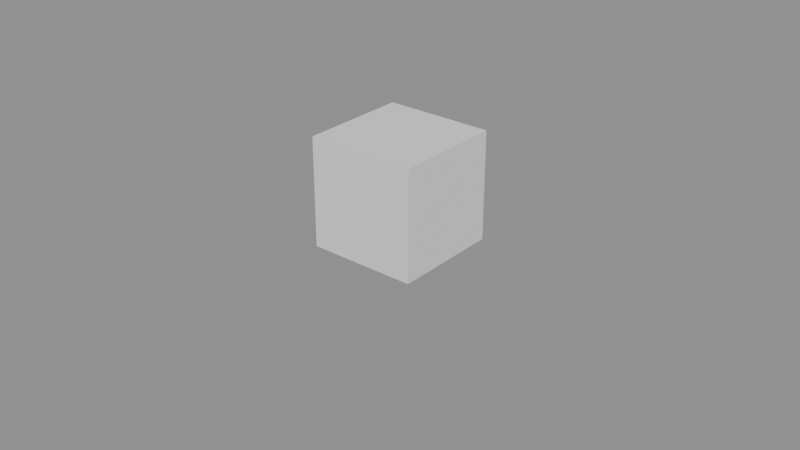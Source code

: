 # Source: ch08_05_fluid_no_flow.blend  (saved by Blender 5.3.31; exported with 4.5.12 LTS)
import bpy
from mathutils import Matrix  # noqa: F401  (used for matrix-valued properties, if any)

bpy.ops.wm.read_factory_settings(use_empty=True)
scene = bpy.context.scene
scene.name = 'SC_FLUID'

# ---- meshes
me_me_fluid_domain = bpy.data.meshes.new('ME_FLUID_Domain')
me_me_fluid_domain.from_pydata([(-1.0, -1.0, -1.0), (-1.0, -1.0, 1.0), (-1.0, 1.0, -1.0), (-1.0, 1.0, 1.0), (1.0, -1.0, -1.0), (1.0, -1.0, 1.0), (1.0, 1.0, -1.0), (1.0, 1.0, 1.0)], [], [(0, 1, 3, 2), (2, 3, 7, 6), (6, 7, 5, 4), (4, 5, 1, 0), (2, 6, 4, 0), (7, 3, 1, 5)])
me_me_fluid_domain.update()
me_me_fluid_source = bpy.data.meshes.new('ME_FLUID_Source')
me_me_fluid_source.from_pydata([(-0.3, -0.3, -0.3), (-0.3, -0.3, 0.3), (-0.3, 0.3, -0.3), (-0.3, 0.3, 0.3), (0.3, -0.3, -0.3), (0.3, -0.3, 0.3), (0.3, 0.3, -0.3), (0.3, 0.3, 0.3)], [], [(0, 1, 3, 2), (2, 3, 7, 6), (6, 7, 5, 4), (4, 5, 1, 0), (2, 6, 4, 0), (7, 3, 1, 5)])
me_me_fluid_source.update()

# ---- objects
ob_fluid_domain = bpy.data.objects.new('FLUID_Domain', me_me_fluid_domain)
ob_fluid_source = bpy.data.objects.new('FLUID_Source', me_me_fluid_source)

# ---- transforms, parenting, visibility, modifiers, constraints
ob_fluid_domain.location = (0.0, 0.0, 1.0)
ob_fluid_domain.display_type = 'SOLID'
_m = ob_fluid_domain.modifiers.new('Fluid', 'FLUID')
_m.fluid_type = 'DOMAIN'
_m = ob_fluid_domain.modifiers.new('Liquid Particle System', 'PARTICLE_SYSTEM')
ob_fluid_source.location = (0.0, 0.0, 1.2)

# ---- collection membership
scene.collection.objects.link(ob_fluid_domain)
scene.collection.objects.link(ob_fluid_source)

# ---- scene / render settings (as saved in the file)
scene.frame_start = 1; scene.frame_end = 20; scene.frame_set(1)
scene.render.engine = 'BLENDER_EEVEE_NEXT'
scene.render.bake_bias = 0.0
scene.render.bake_samples = 0
scene.render.compositor_device = 'GPU'
scene.eevee.use_volume_custom_range = False
scene.eevee.fast_gi_thickness_near = 0.1
scene.eevee.fast_gi_thickness_far = 0.0
scene.eevee.ray_tracing_options.screen_trace_thickness = 0.1
bpy.context.view_layer.update()

# ---- added for rendering (the .blend has no active camera and no usable light): camera, sun + grey world if the file has none
cam_auto = bpy.data.cameras.new('AutoCamera')
cam_auto.lens = 50.0
cam_auto.sensor_width = 36.0
cam_auto.clip_end = 1000.0
ob_auto_camera = bpy.data.objects.new('AutoCamera', cam_auto)
scene.collection.objects.link(ob_auto_camera)
ob_auto_camera.location = (3.20507, -3.84609, 3.56406)
ob_auto_camera.rotation_euler = (1.09748, -7.21219e-08, 0.694738)
scene.camera = ob_auto_camera
light_auto_sun = bpy.data.lights.new('AutoSun', 'SUN')
light_auto_sun.energy = 3.0
light_auto_sun.angle = 0.0523599
ob_auto_sun = bpy.data.objects.new('AutoSun', light_auto_sun)
scene.collection.objects.link(ob_auto_sun)
ob_auto_sun.rotation_euler = (0.872665, 0.174533, 0.523599)
if scene.world is None:
    world_auto = bpy.data.worlds.new('AutoWorld')
    world_auto.color = (0.3, 0.3, 0.3)
    scene.world = world_auto
bpy.context.view_layer.update()
